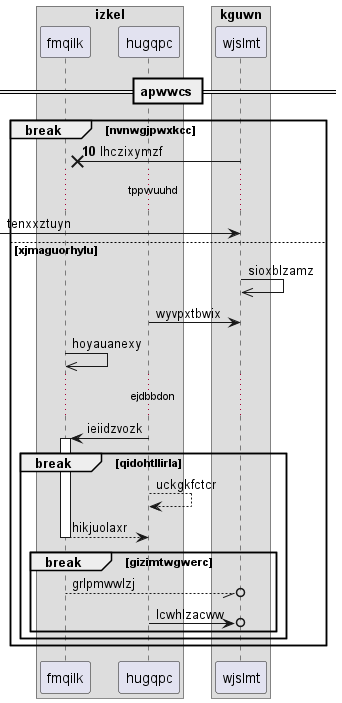

The diagram above was rendered by PlantUML. Its source (embedded in the PNG):
@startuml
box "izkel"
participant fmqilk as 0
participant hugqpc as 1
box "kguwn"
participant wjslmt as 2
end box
end box
== apwwcs ==
autonumber 10 2
break nvnwgjpwxkcc
2 ->x 0: lhczixymzf
autonumber stop
...tppwuuhd...
 [-> 2: tenxxztuyn
else xjmaguorhylu
2 ->> 2: sioxblzamz
1 -> 2: wyvpxtbwix
0 ->> 0: hoyauanexy
...ejdbbdon...
1 -> 0++ : ieiidzvozk
break qidohtllirla
1 --> 1: uckgkfctcr
return hikjuolaxr
break gizimtwgwerc
0 --//o 2: grlpmwwlzj
1 ->o 2: lcwhlzacww
end
end
end
@enduml